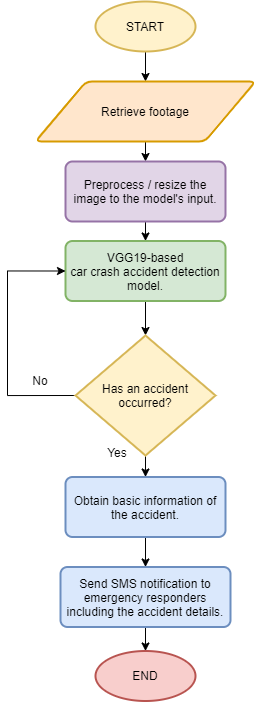

The diagram above was exported from draw.io. Its source (the exported page's mxGraphModel, read from the mxfile embedded in the PNG):
<mxGraphModel dx="2032" dy="687" grid="1" gridSize="10" guides="1" tooltips="1" connect="1" arrows="1" fold="1" page="1" pageScale="1" pageWidth="827" pageHeight="1169" math="0" shadow="0">
  <root>
    <mxCell id="WIyWlLk6GJQsqaUBKTNV-0" />
    <mxCell id="WIyWlLk6GJQsqaUBKTNV-1" parent="WIyWlLk6GJQsqaUBKTNV-0" />
    <mxCell id="PJ_j1x3K9BafVdnx8JG4-12" style="edgeStyle=orthogonalEdgeStyle;rounded=1;orthogonalLoop=1;jettySize=auto;html=1;exitX=0.5;exitY=1;exitDx=0;exitDy=0;entryX=0.5;entryY=0;entryDx=0;entryDy=0;exitPerimeter=0;" parent="WIyWlLk6GJQsqaUBKTNV-1" source="PJ_j1x3K9BafVdnx8JG4-37" target="PJ_j1x3K9BafVdnx8JG4-35" edge="1">
      <mxGeometry relative="1" as="geometry">
        <mxPoint x="-398" y="200" as="sourcePoint" />
        <mxPoint x="-393" y="260" as="targetPoint" />
      </mxGeometry>
    </mxCell>
    <mxCell id="PJ_j1x3K9BafVdnx8JG4-24" style="edgeStyle=orthogonalEdgeStyle;rounded=1;orthogonalLoop=1;jettySize=auto;html=1;exitX=0.5;exitY=1;exitDx=0;exitDy=0;entryX=0.5;entryY=0;entryDx=0;entryDy=0;exitPerimeter=0;" parent="WIyWlLk6GJQsqaUBKTNV-1" source="PJ_j1x3K9BafVdnx8JG4-36" target="1ICQgReLnfiIvhP6BBDh-3" edge="1">
      <mxGeometry relative="1" as="geometry">
        <mxPoint x="-400" y="645.4999999999999" as="sourcePoint" />
        <mxPoint x="-400" y="635.5" as="targetPoint" />
      </mxGeometry>
    </mxCell>
    <mxCell id="PJ_j1x3K9BafVdnx8JG4-14" value="No" style="text;html=1;strokeColor=none;fillColor=none;align=center;verticalAlign=middle;whiteSpace=wrap;rounded=0;" parent="WIyWlLk6GJQsqaUBKTNV-1" vertex="1">
      <mxGeometry x="-535" y="514" width="60" height="30" as="geometry" />
    </mxCell>
    <mxCell id="PJ_j1x3K9BafVdnx8JG4-15" value="Yes" style="text;html=1;strokeColor=none;fillColor=none;align=center;verticalAlign=middle;whiteSpace=wrap;rounded=0;" parent="WIyWlLk6GJQsqaUBKTNV-1" vertex="1">
      <mxGeometry x="-458" y="585.5" width="60" height="30" as="geometry" />
    </mxCell>
    <mxCell id="3SNbzd3iOcQ8QZhCoeAO-2" style="edgeStyle=orthogonalEdgeStyle;rounded=0;orthogonalLoop=1;jettySize=auto;html=1;exitX=0.5;exitY=1;exitDx=0;exitDy=0;exitPerimeter=0;entryX=0.5;entryY=0;entryDx=0;entryDy=0;" parent="WIyWlLk6GJQsqaUBKTNV-1" target="3SNbzd3iOcQ8QZhCoeAO-0" edge="1">
      <mxGeometry relative="1" as="geometry">
        <mxPoint x="-400" y="685.5" as="sourcePoint" />
      </mxGeometry>
    </mxCell>
    <mxCell id="uZlnAVck6TmtQqg-sQBy-6" style="edgeStyle=orthogonalEdgeStyle;rounded=0;orthogonalLoop=1;jettySize=auto;html=1;exitX=0.5;exitY=1;exitDx=0;exitDy=0;entryX=0.5;entryY=0;entryDx=0;entryDy=0;entryPerimeter=0;" parent="WIyWlLk6GJQsqaUBKTNV-1" source="PJ_j1x3K9BafVdnx8JG4-34" target="PJ_j1x3K9BafVdnx8JG4-36" edge="1">
      <mxGeometry relative="1" as="geometry" />
    </mxCell>
    <mxCell id="PJ_j1x3K9BafVdnx8JG4-34" value="VGG19-based&lt;br&gt;car crash accident detection model." style="rounded=1;whiteSpace=wrap;html=1;absoluteArcSize=1;arcSize=14;strokeWidth=2;fontSize=12;fillColor=#d5e8d4;strokeColor=#82b366;" parent="WIyWlLk6GJQsqaUBKTNV-1" vertex="1">
      <mxGeometry x="-480" y="389.5" width="160" height="60" as="geometry" />
    </mxCell>
    <mxCell id="uZlnAVck6TmtQqg-sQBy-4" style="edgeStyle=orthogonalEdgeStyle;rounded=0;orthogonalLoop=1;jettySize=auto;html=1;exitX=0.5;exitY=1;exitDx=0;exitDy=0;entryX=0.5;entryY=0;entryDx=0;entryDy=0;" parent="WIyWlLk6GJQsqaUBKTNV-1" source="PJ_j1x3K9BafVdnx8JG4-35" target="uZlnAVck6TmtQqg-sQBy-3" edge="1">
      <mxGeometry relative="1" as="geometry" />
    </mxCell>
    <mxCell id="PJ_j1x3K9BafVdnx8JG4-35" value="Retrieve footage" style="shape=parallelogram;html=1;strokeWidth=2;perimeter=parallelogramPerimeter;whiteSpace=wrap;rounded=1;arcSize=12;size=0.23;fontSize=12;fillColor=#ffe6cc;strokeColor=#d79b00;" parent="WIyWlLk6GJQsqaUBKTNV-1" vertex="1">
      <mxGeometry x="-510" y="230" width="220" height="60" as="geometry" />
    </mxCell>
    <mxCell id="T_VdZDXZkwJuGa_jbplB-2" style="edgeStyle=orthogonalEdgeStyle;rounded=0;orthogonalLoop=1;jettySize=auto;html=1;exitX=0;exitY=0.5;exitDx=0;exitDy=0;exitPerimeter=0;entryX=0;entryY=0.5;entryDx=0;entryDy=0;" parent="WIyWlLk6GJQsqaUBKTNV-1" source="PJ_j1x3K9BafVdnx8JG4-36" target="PJ_j1x3K9BafVdnx8JG4-34" edge="1">
      <mxGeometry relative="1" as="geometry">
        <mxPoint x="-475" y="438" as="targetPoint" />
        <Array as="points">
          <mxPoint x="-538" y="544.5" />
          <mxPoint x="-538" y="419.5" />
        </Array>
      </mxGeometry>
    </mxCell>
    <mxCell id="PJ_j1x3K9BafVdnx8JG4-36" value="Has an accident occurred?" style="strokeWidth=2;html=1;shape=mxgraph.flowchart.decision;whiteSpace=wrap;fontSize=12;fillColor=#fff2cc;strokeColor=#d6b656;" parent="WIyWlLk6GJQsqaUBKTNV-1" vertex="1">
      <mxGeometry x="-470" y="484" width="140" height="120" as="geometry" />
    </mxCell>
    <mxCell id="PJ_j1x3K9BafVdnx8JG4-37" value="&lt;span style=&quot;&quot;&gt;START&lt;/span&gt;" style="strokeWidth=2;html=1;shape=mxgraph.flowchart.start_1;whiteSpace=wrap;fontSize=12;fillColor=#fff2cc;strokeColor=#d6b656;" parent="WIyWlLk6GJQsqaUBKTNV-1" vertex="1">
      <mxGeometry x="-450" y="150" width="100" height="50" as="geometry" />
    </mxCell>
    <mxCell id="1ICQgReLnfiIvhP6BBDh-3" value="Obtain basic information of the accident." style="rounded=1;whiteSpace=wrap;html=1;absoluteArcSize=1;arcSize=14;strokeWidth=2;fontSize=12;fillColor=#dae8fc;strokeColor=#6c8ebf;" parent="WIyWlLk6GJQsqaUBKTNV-1" vertex="1">
      <mxGeometry x="-480" y="625.5" width="160" height="60" as="geometry" />
    </mxCell>
    <mxCell id="3SNbzd3iOcQ8QZhCoeAO-3" style="edgeStyle=orthogonalEdgeStyle;rounded=0;orthogonalLoop=1;jettySize=auto;html=1;exitX=0.5;exitY=1;exitDx=0;exitDy=0;entryX=0.5;entryY=0;entryDx=0;entryDy=0;entryPerimeter=0;" parent="WIyWlLk6GJQsqaUBKTNV-1" source="3SNbzd3iOcQ8QZhCoeAO-0" target="uZlnAVck6TmtQqg-sQBy-1" edge="1">
      <mxGeometry relative="1" as="geometry">
        <mxPoint x="-400" y="795.5" as="targetPoint" />
      </mxGeometry>
    </mxCell>
    <mxCell id="3SNbzd3iOcQ8QZhCoeAO-0" value="Send SMS notification to emergency responders including the accident details." style="rounded=1;whiteSpace=wrap;html=1;absoluteArcSize=1;arcSize=14;strokeWidth=2;fontSize=12;fillColor=#dae8fc;strokeColor=#6c8ebf;" parent="WIyWlLk6GJQsqaUBKTNV-1" vertex="1">
      <mxGeometry x="-485" y="715.5" width="170" height="60" as="geometry" />
    </mxCell>
    <mxCell id="uZlnAVck6TmtQqg-sQBy-1" value="END" style="strokeWidth=2;html=1;shape=mxgraph.flowchart.start_1;whiteSpace=wrap;fontSize=12;fillColor=#f8cecc;strokeColor=#b85450;" parent="WIyWlLk6GJQsqaUBKTNV-1" vertex="1">
      <mxGeometry x="-450" y="799.5" width="100" height="50" as="geometry" />
    </mxCell>
    <mxCell id="uZlnAVck6TmtQqg-sQBy-7" style="edgeStyle=orthogonalEdgeStyle;rounded=0;orthogonalLoop=1;jettySize=auto;html=1;exitX=0.5;exitY=1;exitDx=0;exitDy=0;entryX=0.5;entryY=0;entryDx=0;entryDy=0;" parent="WIyWlLk6GJQsqaUBKTNV-1" source="uZlnAVck6TmtQqg-sQBy-3" target="PJ_j1x3K9BafVdnx8JG4-34" edge="1">
      <mxGeometry relative="1" as="geometry" />
    </mxCell>
    <mxCell id="uZlnAVck6TmtQqg-sQBy-3" value="Preprocess / resize the image to the model's input." style="rounded=1;whiteSpace=wrap;html=1;absoluteArcSize=1;arcSize=14;strokeWidth=2;fontSize=12;fillColor=#e1d5e7;strokeColor=#9673a6;" parent="WIyWlLk6GJQsqaUBKTNV-1" vertex="1">
      <mxGeometry x="-480" y="310" width="160" height="60" as="geometry" />
    </mxCell>
  </root>
</mxGraphModel>